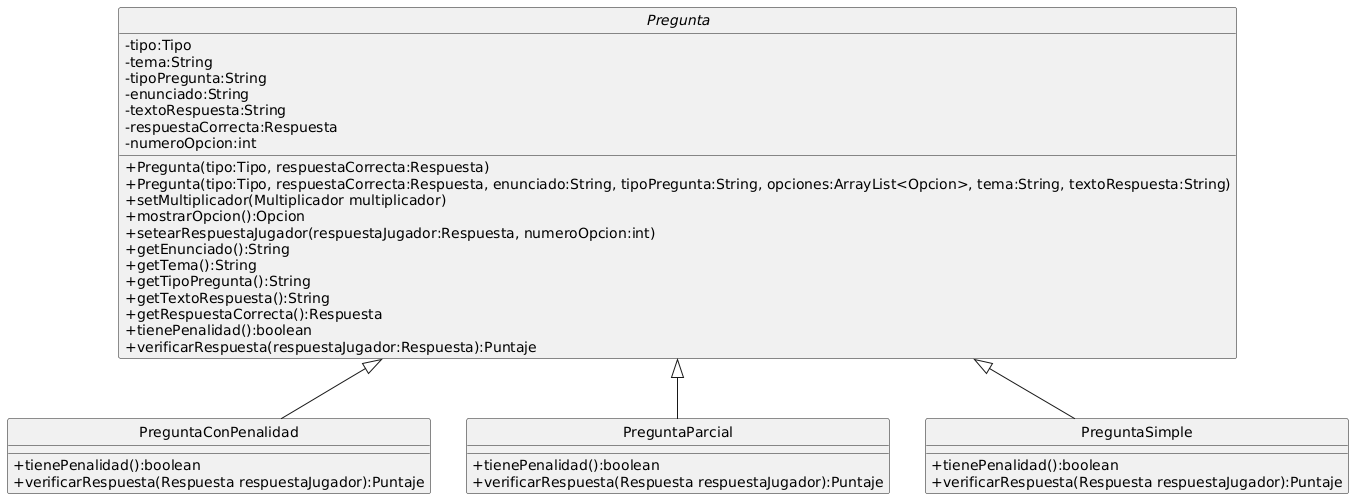

The diagram above was rendered by PlantUML. Its source (embedded in the PNG):
@startuml
skinparam monochrome true
hide circle
skinparam classAttributeIconSize 0

abstract class Pregunta {
    - tipo:Tipo
    - tema:String
    - tipoPregunta:String
    - enunciado:String
    - textoRespuesta:String
    - respuestaCorrecta:Respuesta
    - numeroOpcion:int
    + Pregunta(tipo:Tipo, respuestaCorrecta:Respuesta)
    + Pregunta(tipo:Tipo, respuestaCorrecta:Respuesta, enunciado:String, tipoPregunta:String, opciones:ArrayList<Opcion>, tema:String, textoRespuesta:String)
    + setMultiplicador(Multiplicador multiplicador)
    + mostrarOpcion():Opcion
    + setearRespuestaJugador(respuestaJugador:Respuesta, numeroOpcion:int)
    + getEnunciado():String
    + getTema():String
    + getTipoPregunta():String
    + getTextoRespuesta():String
    + getRespuestaCorrecta():Respuesta
    + tienePenalidad():boolean
    + verificarRespuesta(respuestaJugador:Respuesta):Puntaje
}

class PreguntaConPenalidad extends Pregunta{
    + tienePenalidad():boolean
    + verificarRespuesta(Respuesta respuestaJugador):Puntaje
}

class PreguntaParcial extends Pregunta{
    + tienePenalidad():boolean
    + verificarRespuesta(Respuesta respuestaJugador):Puntaje
}

class PreguntaSimple extends Pregunta {
    + tienePenalidad():boolean
    + verificarRespuesta(Respuesta respuestaJugador):Puntaje
}
@enduml